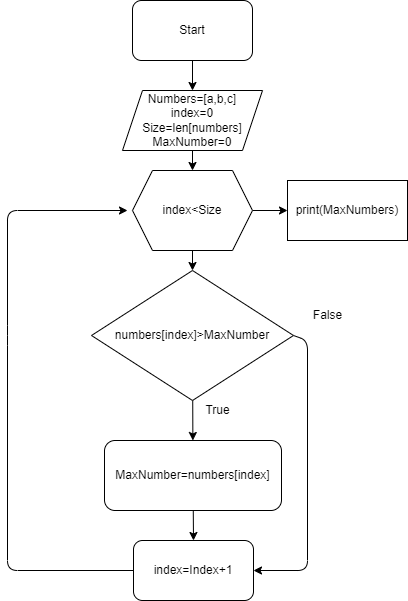

The diagram above was exported from draw.io. Its source (the exported page's mxGraphModel, read from the mxfile embedded in the PNG):
<mxGraphModel dx="205" dy="382" grid="1" gridSize="10" guides="1" tooltips="1" connect="1" arrows="1" fold="1" page="1" pageScale="1" pageWidth="850" pageHeight="1100" math="0" shadow="0">
  <root>
    <mxCell id="0" />
    <mxCell id="1" parent="0" />
    <mxCell id="5" style="edgeStyle=none;html=1;" parent="1" source="2" target="3" edge="1">
      <mxGeometry relative="1" as="geometry" />
    </mxCell>
    <mxCell id="2" value="Start" style="rounded=1;whiteSpace=wrap;html=1;" parent="1" vertex="1">
      <mxGeometry x="365" y="90" width="120" height="60" as="geometry" />
    </mxCell>
    <mxCell id="10" style="edgeStyle=none;html=1;" parent="1" source="3" target="7" edge="1">
      <mxGeometry relative="1" as="geometry" />
    </mxCell>
    <mxCell id="3" value="Numbers=[a,b,c]&lt;br&gt;index=0&lt;br&gt;Size=len[numbers]&lt;br&gt;MaxNumber=0&lt;br&gt;" style="shape=parallelogram;perimeter=parallelogramPerimeter;whiteSpace=wrap;html=1;fixedSize=1;" parent="1" vertex="1">
      <mxGeometry x="355" y="180" width="140" height="60" as="geometry" />
    </mxCell>
    <mxCell id="9" style="edgeStyle=none;html=1;" parent="1" source="7" target="8" edge="1">
      <mxGeometry relative="1" as="geometry" />
    </mxCell>
    <mxCell id="19" style="edgeStyle=none;html=1;" parent="1" source="7" target="11" edge="1">
      <mxGeometry relative="1" as="geometry" />
    </mxCell>
    <mxCell id="7" value="index&amp;lt;Size" style="shape=hexagon;perimeter=hexagonPerimeter2;whiteSpace=wrap;html=1;fixedSize=1;" parent="1" vertex="1">
      <mxGeometry x="365" y="260" width="120" height="80" as="geometry" />
    </mxCell>
    <mxCell id="8" value="print(MaxNumbers)" style="rounded=0;whiteSpace=wrap;html=1;" parent="1" vertex="1">
      <mxGeometry x="520" y="270" width="120" height="60" as="geometry" />
    </mxCell>
    <mxCell id="14" style="edgeStyle=none;html=1;" parent="1" source="11" target="13" edge="1">
      <mxGeometry relative="1" as="geometry" />
    </mxCell>
    <mxCell id="17" style="edgeStyle=none;html=1;exitX=1;exitY=0.5;exitDx=0;exitDy=0;entryX=1;entryY=0.5;entryDx=0;entryDy=0;" parent="1" source="11" target="20" edge="1">
      <mxGeometry relative="1" as="geometry">
        <mxPoint x="550" y="610" as="targetPoint" />
        <Array as="points">
          <mxPoint x="540" y="430" />
          <mxPoint x="540" y="660" />
        </Array>
      </mxGeometry>
    </mxCell>
    <mxCell id="11" value="numbers[index]&amp;gt;MaxNumber" style="rhombus;whiteSpace=wrap;html=1;" parent="1" vertex="1">
      <mxGeometry x="324" y="360" width="202" height="130" as="geometry" />
    </mxCell>
    <mxCell id="21" style="edgeStyle=none;html=1;entryX=0.5;entryY=0;entryDx=0;entryDy=0;" parent="1" source="13" target="20" edge="1">
      <mxGeometry relative="1" as="geometry" />
    </mxCell>
    <mxCell id="13" value="MaxNumber=numbers[index]" style="rounded=1;whiteSpace=wrap;html=1;" parent="1" vertex="1">
      <mxGeometry x="337" y="530" width="177" height="70" as="geometry" />
    </mxCell>
    <mxCell id="15" value="True" style="text;html=1;align=center;verticalAlign=middle;resizable=0;points=[];autosize=1;strokeColor=none;fillColor=none;" parent="1" vertex="1">
      <mxGeometry x="425" y="485" width="50" height="30" as="geometry" />
    </mxCell>
    <mxCell id="18" value="False" style="text;html=1;align=center;verticalAlign=middle;resizable=0;points=[];autosize=1;strokeColor=none;fillColor=none;" parent="1" vertex="1">
      <mxGeometry x="535" y="390" width="50" height="30" as="geometry" />
    </mxCell>
    <mxCell id="22" style="edgeStyle=none;html=1;" parent="1" source="20" edge="1">
      <mxGeometry relative="1" as="geometry">
        <mxPoint x="360" y="300" as="targetPoint" />
        <Array as="points">
          <mxPoint x="240" y="660" />
          <mxPoint x="240" y="425" />
          <mxPoint x="240" y="300" />
        </Array>
      </mxGeometry>
    </mxCell>
    <mxCell id="20" value="index=Index+1" style="rounded=1;whiteSpace=wrap;html=1;" parent="1" vertex="1">
      <mxGeometry x="366" y="630" width="120" height="60" as="geometry" />
    </mxCell>
  </root>
</mxGraphModel>